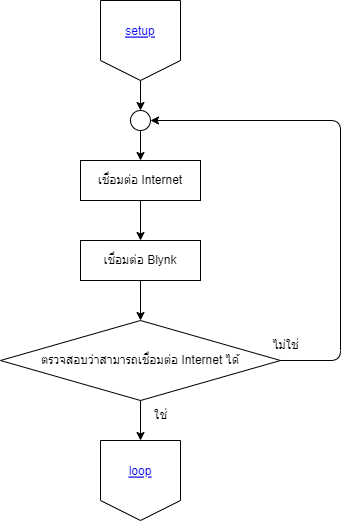

The diagram above was exported from draw.io. Its source (the exported page's mxGraphModel, read from the mxfile embedded in the PNG):
<mxGraphModel dx="2863" dy="1820" grid="1" gridSize="10" guides="1" tooltips="1" connect="1" arrows="1" fold="1" page="1" pageScale="1" pageWidth="1200" pageHeight="1600" background="#ffffff" math="0" shadow="0">
  <root>
    <mxCell id="WIyWlLk6GJQsqaUBKTNV-0" />
    <mxCell id="WIyWlLk6GJQsqaUBKTNV-1" parent="WIyWlLk6GJQsqaUBKTNV-0" />
    <mxCell id="15" value="" style="edgeStyle=none;html=1;strokeColor=#000000;fontColor=#000000;" parent="WIyWlLk6GJQsqaUBKTNV-1" target="7" edge="1">
      <mxGeometry relative="1" as="geometry">
        <mxPoint x="600" y="80" as="sourcePoint" />
      </mxGeometry>
    </mxCell>
    <mxCell id="aCJkbSv8LO94Q3y0ZRAy-3" style="edgeStyle=orthogonalEdgeStyle;rounded=0;orthogonalLoop=1;jettySize=auto;html=1;exitX=0;exitY=0.5;exitDx=0;exitDy=0;entryX=0.5;entryY=0;entryDx=0;entryDy=0;" parent="WIyWlLk6GJQsqaUBKTNV-1" edge="1">
      <mxGeometry relative="1" as="geometry">
        <mxPoint x="320" y="220" as="sourcePoint" />
      </mxGeometry>
    </mxCell>
    <mxCell id="aCJkbSv8LO94Q3y0ZRAy-4" style="edgeStyle=orthogonalEdgeStyle;rounded=0;orthogonalLoop=1;jettySize=auto;html=1;exitX=1;exitY=0.5;exitDx=0;exitDy=0;entryX=0.5;entryY=0;entryDx=0;entryDy=0;" parent="WIyWlLk6GJQsqaUBKTNV-1" edge="1">
      <mxGeometry relative="1" as="geometry">
        <mxPoint x="420" y="220" as="sourcePoint" />
      </mxGeometry>
    </mxCell>
    <mxCell id="aCJkbSv8LO94Q3y0ZRAy-6" style="edgeStyle=orthogonalEdgeStyle;rounded=0;orthogonalLoop=1;jettySize=auto;html=1;exitX=0.5;exitY=1;exitDx=0;exitDy=0;entryX=0;entryY=0.5;entryDx=0;entryDy=0;" parent="WIyWlLk6GJQsqaUBKTNV-1" edge="1">
      <mxGeometry relative="1" as="geometry">
        <mxPoint x="230" y="320" as="sourcePoint" />
      </mxGeometry>
    </mxCell>
    <mxCell id="aCJkbSv8LO94Q3y0ZRAy-7" style="edgeStyle=orthogonalEdgeStyle;rounded=0;orthogonalLoop=1;jettySize=auto;html=1;exitX=0.5;exitY=1;exitDx=0;exitDy=0;entryX=1;entryY=0.5;entryDx=0;entryDy=0;" parent="WIyWlLk6GJQsqaUBKTNV-1" edge="1">
      <mxGeometry relative="1" as="geometry">
        <mxPoint x="510" y="320" as="sourcePoint" />
      </mxGeometry>
    </mxCell>
    <mxCell id="tXzw4CHHxQ6zLcmIqO2F-0" style="edgeStyle=orthogonalEdgeStyle;rounded=0;orthogonalLoop=1;jettySize=auto;html=1;exitX=0;exitY=0.5;exitDx=0;exitDy=0;entryX=0.5;entryY=0;entryDx=0;entryDy=0;" parent="WIyWlLk6GJQsqaUBKTNV-1" edge="1">
      <mxGeometry relative="1" as="geometry">
        <mxPoint x="470" y="560" as="sourcePoint" />
      </mxGeometry>
    </mxCell>
    <mxCell id="tXzw4CHHxQ6zLcmIqO2F-1" style="edgeStyle=orthogonalEdgeStyle;rounded=0;orthogonalLoop=1;jettySize=auto;html=1;exitX=1;exitY=0.5;exitDx=0;exitDy=0;entryX=0.5;entryY=0;entryDx=0;entryDy=0;" parent="WIyWlLk6GJQsqaUBKTNV-1" edge="1">
      <mxGeometry relative="1" as="geometry">
        <mxPoint x="490" y="560" as="sourcePoint" />
      </mxGeometry>
    </mxCell>
    <mxCell id="tXzw4CHHxQ6zLcmIqO2F-3" style="edgeStyle=orthogonalEdgeStyle;rounded=0;orthogonalLoop=1;jettySize=auto;html=1;exitX=0.5;exitY=1;exitDx=0;exitDy=0;entryX=0.5;entryY=0;entryDx=0;entryDy=0;" parent="WIyWlLk6GJQsqaUBKTNV-1" edge="1">
      <mxGeometry relative="1" as="geometry">
        <mxPoint x="370" y="840" as="sourcePoint" />
      </mxGeometry>
    </mxCell>
    <mxCell id="tXzw4CHHxQ6zLcmIqO2F-7" style="edgeStyle=orthogonalEdgeStyle;rounded=0;orthogonalLoop=1;jettySize=auto;html=1;exitX=0.5;exitY=1;exitDx=0;exitDy=0;entryX=0.5;entryY=0;entryDx=0;entryDy=0;" parent="WIyWlLk6GJQsqaUBKTNV-1" edge="1">
      <mxGeometry relative="1" as="geometry">
        <mxPoint x="370" y="820" as="targetPoint" />
      </mxGeometry>
    </mxCell>
    <mxCell id="tXzw4CHHxQ6zLcmIqO2F-9" style="edgeStyle=orthogonalEdgeStyle;rounded=0;orthogonalLoop=1;jettySize=auto;html=1;exitX=0.5;exitY=1;exitDx=0;exitDy=0;entryX=1;entryY=0.5;entryDx=0;entryDy=0;" parent="WIyWlLk6GJQsqaUBKTNV-1" edge="1">
      <mxGeometry relative="1" as="geometry">
        <mxPoint x="380" y="830" as="targetPoint" />
      </mxGeometry>
    </mxCell>
    <mxCell id="tXzw4CHHxQ6zLcmIqO2F-11" style="edgeStyle=orthogonalEdgeStyle;rounded=0;orthogonalLoop=1;jettySize=auto;html=1;exitX=0.5;exitY=1;exitDx=0;exitDy=0;entryX=1;entryY=0.5;entryDx=0;entryDy=0;" parent="WIyWlLk6GJQsqaUBKTNV-1" edge="1">
      <mxGeometry relative="1" as="geometry">
        <mxPoint x="380" y="830" as="targetPoint" />
      </mxGeometry>
    </mxCell>
    <mxCell id="tXzw4CHHxQ6zLcmIqO2F-13" style="edgeStyle=orthogonalEdgeStyle;rounded=0;orthogonalLoop=1;jettySize=auto;html=1;exitX=0.5;exitY=1;exitDx=0;exitDy=0;entryX=0.5;entryY=0;entryDx=0;entryDy=0;" parent="WIyWlLk6GJQsqaUBKTNV-1" edge="1">
      <mxGeometry relative="1" as="geometry">
        <mxPoint x="370" y="940" as="sourcePoint" />
      </mxGeometry>
    </mxCell>
    <mxCell id="tXzw4CHHxQ6zLcmIqO2F-36" style="edgeStyle=orthogonalEdgeStyle;rounded=0;orthogonalLoop=1;jettySize=auto;html=1;exitX=0.5;exitY=1;exitDx=0;exitDy=0;" parent="WIyWlLk6GJQsqaUBKTNV-1" edge="1">
      <mxGeometry relative="1" as="geometry">
        <mxPoint x="370" y="1075" as="sourcePoint" />
      </mxGeometry>
    </mxCell>
    <mxCell id="tXzw4CHHxQ6zLcmIqO2F-23" style="edgeStyle=orthogonalEdgeStyle;rounded=0;orthogonalLoop=1;jettySize=auto;html=1;exitX=1;exitY=0.5;exitDx=0;exitDy=0;entryX=0.5;entryY=0;entryDx=0;entryDy=0;" parent="WIyWlLk6GJQsqaUBKTNV-1" edge="1">
      <mxGeometry relative="1" as="geometry">
        <mxPoint x="480" y="550" as="targetPoint" />
      </mxGeometry>
    </mxCell>
    <mxCell id="tXzw4CHHxQ6zLcmIqO2F-24" style="edgeStyle=orthogonalEdgeStyle;rounded=0;orthogonalLoop=1;jettySize=auto;html=1;exitX=0.5;exitY=1;exitDx=0;exitDy=0;entryX=0;entryY=0.5;entryDx=0;entryDy=0;" parent="WIyWlLk6GJQsqaUBKTNV-1" edge="1">
      <mxGeometry relative="1" as="geometry">
        <mxPoint x="270" y="910" as="targetPoint" />
        <Array as="points">
          <mxPoint x="370" y="530" />
          <mxPoint x="230" y="530" />
          <mxPoint x="230" y="910" />
        </Array>
      </mxGeometry>
    </mxCell>
    <mxCell id="tXzw4CHHxQ6zLcmIqO2F-28" style="edgeStyle=orthogonalEdgeStyle;rounded=0;orthogonalLoop=1;jettySize=auto;html=1;exitX=1;exitY=0.5;exitDx=0;exitDy=0;entryX=0.5;entryY=0;entryDx=0;entryDy=0;" parent="WIyWlLk6GJQsqaUBKTNV-1" edge="1">
      <mxGeometry relative="1" as="geometry">
        <mxPoint x="690" y="720" as="targetPoint" />
      </mxGeometry>
    </mxCell>
    <mxCell id="tXzw4CHHxQ6zLcmIqO2F-29" style="edgeStyle=orthogonalEdgeStyle;rounded=0;orthogonalLoop=1;jettySize=auto;html=1;exitX=0;exitY=0.5;exitDx=0;exitDy=0;entryX=0.5;entryY=0;entryDx=0;entryDy=0;" parent="WIyWlLk6GJQsqaUBKTNV-1" edge="1">
      <mxGeometry relative="1" as="geometry">
        <mxPoint x="520" y="720" as="targetPoint" />
      </mxGeometry>
    </mxCell>
    <mxCell id="10" value="" style="edgeStyle=none;html=1;strokeColor=#000000;fontColor=#000000;" parent="WIyWlLk6GJQsqaUBKTNV-1" source="3" target="8" edge="1">
      <mxGeometry relative="1" as="geometry" />
    </mxCell>
    <mxCell id="3" value="เชื่อมต่อ Internet" style="whiteSpace=wrap;html=1;strokeColor=#000000;fontColor=#000000;fillColor=none;" parent="WIyWlLk6GJQsqaUBKTNV-1" vertex="1">
      <mxGeometry x="540" y="160" width="120" height="40" as="geometry" />
    </mxCell>
    <mxCell id="13" value="" style="edgeStyle=none;html=1;strokeColor=#000000;fontColor=#000000;entryX=1;entryY=0.5;entryDx=0;entryDy=0;" parent="WIyWlLk6GJQsqaUBKTNV-1" source="5" target="7" edge="1">
      <mxGeometry relative="1" as="geometry">
        <mxPoint x="840" y="180.9142717633929" as="targetPoint" />
        <Array as="points">
          <mxPoint x="800" y="360" />
          <mxPoint x="800" y="120" />
        </Array>
      </mxGeometry>
    </mxCell>
    <mxCell id="06qZiRuenB6i1UtKVPRj-24" value="" style="edgeStyle=none;html=1;strokeColor=#000000;fontColor=#000000;" parent="WIyWlLk6GJQsqaUBKTNV-1" source="5" edge="1">
      <mxGeometry relative="1" as="geometry">
        <mxPoint x="600" y="440" as="targetPoint" />
      </mxGeometry>
    </mxCell>
    <mxCell id="5" value="&lt;font color=&quot;#000000&quot;&gt;ตรวจสอบว่าสามารถเชื่อมต่อ Internet ได้&lt;/font&gt;" style="rhombus;whiteSpace=wrap;html=1;labelBackgroundColor=none;strokeColor=#000000;fillColor=none;" parent="WIyWlLk6GJQsqaUBKTNV-1" vertex="1">
      <mxGeometry x="460" y="320" width="280" height="80" as="geometry" />
    </mxCell>
    <mxCell id="17" value="" style="edgeStyle=none;html=1;strokeColor=#000000;fontColor=#000000;entryX=0.5;entryY=0;entryDx=0;entryDy=0;" parent="WIyWlLk6GJQsqaUBKTNV-1" source="7" target="3" edge="1">
      <mxGeometry relative="1" as="geometry">
        <mxPoint x="640" y="140" as="targetPoint" />
      </mxGeometry>
    </mxCell>
    <mxCell id="7" value="" style="ellipse;whiteSpace=wrap;html=1;labelBackgroundColor=none;strokeColor=#000000;fontColor=#000000;fillColor=none;" parent="WIyWlLk6GJQsqaUBKTNV-1" vertex="1">
      <mxGeometry x="590" y="110" width="20" height="20" as="geometry" />
    </mxCell>
    <mxCell id="11" value="" style="edgeStyle=none;html=1;strokeColor=#000000;fontColor=#000000;" parent="WIyWlLk6GJQsqaUBKTNV-1" source="8" target="5" edge="1">
      <mxGeometry relative="1" as="geometry" />
    </mxCell>
    <mxCell id="8" value="เชื่อมต่อ Blynk" style="whiteSpace=wrap;html=1;strokeColor=#000000;fontColor=#000000;fillColor=none;" parent="WIyWlLk6GJQsqaUBKTNV-1" vertex="1">
      <mxGeometry x="540" y="240" width="120" height="40" as="geometry" />
    </mxCell>
    <mxCell id="14" value="ไม่ใช่" style="text;html=1;align=center;verticalAlign=middle;resizable=0;points=[];autosize=1;strokeColor=none;fillColor=none;fontColor=#000000;" parent="WIyWlLk6GJQsqaUBKTNV-1" vertex="1">
      <mxGeometry x="720" y="330" width="50" height="30" as="geometry" />
    </mxCell>
    <mxCell id="21" value="ใช่" style="text;html=1;align=center;verticalAlign=middle;resizable=0;points=[];autosize=1;strokeColor=none;fillColor=none;fontColor=#000000;" parent="WIyWlLk6GJQsqaUBKTNV-1" vertex="1">
      <mxGeometry x="600" y="400" width="40" height="30" as="geometry" />
    </mxCell>
    <mxCell id="06qZiRuenB6i1UtKVPRj-40" value="" style="group" parent="WIyWlLk6GJQsqaUBKTNV-1" vertex="1" connectable="0">
      <mxGeometry x="560" y="440" width="80" height="80" as="geometry" />
    </mxCell>
    <mxCell id="06qZiRuenB6i1UtKVPRj-25" value="" style="edgeStyle=none;orthogonalLoop=1;jettySize=auto;html=1;strokeColor=#000000;fontColor=#000000;endArrow=none;endFill=0;" parent="06qZiRuenB6i1UtKVPRj-40" edge="1">
      <mxGeometry width="80" relative="1" as="geometry">
        <mxPoint as="sourcePoint" />
        <mxPoint x="80" as="targetPoint" />
        <Array as="points" />
      </mxGeometry>
    </mxCell>
    <mxCell id="06qZiRuenB6i1UtKVPRj-26" value="" style="edgeStyle=none;orthogonalLoop=1;jettySize=auto;html=1;strokeColor=#000000;fontColor=#000000;endArrow=none;endFill=0;" parent="06qZiRuenB6i1UtKVPRj-40" edge="1">
      <mxGeometry width="80" relative="1" as="geometry">
        <mxPoint x="80" as="sourcePoint" />
        <mxPoint x="80" y="60" as="targetPoint" />
        <Array as="points" />
      </mxGeometry>
    </mxCell>
    <mxCell id="06qZiRuenB6i1UtKVPRj-27" value="" style="edgeStyle=none;orthogonalLoop=1;jettySize=auto;html=1;strokeColor=#000000;fontColor=#000000;endArrow=none;endFill=0;" parent="06qZiRuenB6i1UtKVPRj-40" edge="1">
      <mxGeometry width="80" relative="1" as="geometry">
        <mxPoint x="2.2737367544323206e-13" as="sourcePoint" />
        <mxPoint x="2.2737367544323206e-13" y="60" as="targetPoint" />
        <Array as="points" />
      </mxGeometry>
    </mxCell>
    <mxCell id="06qZiRuenB6i1UtKVPRj-28" value="" style="edgeStyle=none;orthogonalLoop=1;jettySize=auto;html=1;strokeColor=#000000;fontColor=#000000;endArrow=none;endFill=0;" parent="06qZiRuenB6i1UtKVPRj-40" edge="1">
      <mxGeometry width="80" relative="1" as="geometry">
        <mxPoint y="60" as="sourcePoint" />
        <mxPoint x="40" y="80" as="targetPoint" />
        <Array as="points" />
      </mxGeometry>
    </mxCell>
    <mxCell id="06qZiRuenB6i1UtKVPRj-29" value="" style="edgeStyle=none;orthogonalLoop=1;jettySize=auto;html=1;strokeColor=#000000;fontColor=#000000;endArrow=none;endFill=0;" parent="06qZiRuenB6i1UtKVPRj-40" edge="1">
      <mxGeometry width="80" relative="1" as="geometry">
        <mxPoint x="80" y="60" as="sourcePoint" />
        <mxPoint x="40" y="80" as="targetPoint" />
        <Array as="points" />
      </mxGeometry>
    </mxCell>
    <UserObject label="loop" link="data:page/id,OIhiN7b-ls3b1Ll7mxuB" id="06qZiRuenB6i1UtKVPRj-48">
      <mxCell style="fontColor=#0000EE;fontStyle=4;rounded=1;overflow=hidden;spacing=10;labelBackgroundColor=none;comic=0;pointerEvents=1;strokeColor=none;fillColor=none;" parent="06qZiRuenB6i1UtKVPRj-40" vertex="1">
        <mxGeometry x="5" y="10" width="70" height="40" as="geometry" />
      </mxCell>
    </UserObject>
    <mxCell id="3zwNLLw8ocevJoZcn8MB-23" value="" style="group;rounded=0;labelBackgroundColor=none;comic=0;pointerEvents=1;strokeColor=none;fontColor=#000000;fillColor=none;" parent="WIyWlLk6GJQsqaUBKTNV-1" vertex="1" connectable="0">
      <mxGeometry x="560.0000000000002" width="80" height="80" as="geometry" />
    </mxCell>
    <mxCell id="3zwNLLw8ocevJoZcn8MB-24" value="" style="edgeStyle=none;orthogonalLoop=1;jettySize=auto;html=1;strokeColor=#000000;fontColor=#000000;endArrow=none;endFill=0;" parent="3zwNLLw8ocevJoZcn8MB-23" edge="1">
      <mxGeometry width="80" relative="1" as="geometry">
        <mxPoint as="sourcePoint" />
        <mxPoint x="80" as="targetPoint" />
        <Array as="points" />
      </mxGeometry>
    </mxCell>
    <mxCell id="3zwNLLw8ocevJoZcn8MB-25" value="" style="edgeStyle=none;orthogonalLoop=1;jettySize=auto;html=1;strokeColor=#000000;fontColor=#000000;endArrow=none;endFill=0;" parent="3zwNLLw8ocevJoZcn8MB-23" edge="1">
      <mxGeometry width="80" relative="1" as="geometry">
        <mxPoint x="80" as="sourcePoint" />
        <mxPoint x="80" y="60" as="targetPoint" />
        <Array as="points" />
      </mxGeometry>
    </mxCell>
    <mxCell id="3zwNLLw8ocevJoZcn8MB-26" value="" style="edgeStyle=none;orthogonalLoop=1;jettySize=auto;html=1;strokeColor=#000000;fontColor=#000000;endArrow=none;endFill=0;" parent="3zwNLLw8ocevJoZcn8MB-23" edge="1">
      <mxGeometry width="80" relative="1" as="geometry">
        <mxPoint x="2.2737367544323206e-13" as="sourcePoint" />
        <mxPoint x="2.2737367544323206e-13" y="60" as="targetPoint" />
        <Array as="points" />
      </mxGeometry>
    </mxCell>
    <mxCell id="3zwNLLw8ocevJoZcn8MB-27" value="" style="edgeStyle=none;orthogonalLoop=1;jettySize=auto;html=1;strokeColor=#000000;fontColor=#000000;endArrow=none;endFill=0;" parent="3zwNLLw8ocevJoZcn8MB-23" edge="1">
      <mxGeometry width="80" relative="1" as="geometry">
        <mxPoint y="60" as="sourcePoint" />
        <mxPoint x="40" y="80" as="targetPoint" />
        <Array as="points" />
      </mxGeometry>
    </mxCell>
    <mxCell id="3zwNLLw8ocevJoZcn8MB-28" value="" style="edgeStyle=none;orthogonalLoop=1;jettySize=auto;html=1;strokeColor=#000000;fontColor=#000000;endArrow=none;endFill=0;" parent="3zwNLLw8ocevJoZcn8MB-23" edge="1">
      <mxGeometry width="80" relative="1" as="geometry">
        <mxPoint x="80" y="60" as="sourcePoint" />
        <mxPoint x="40" y="80" as="targetPoint" />
        <Array as="points" />
      </mxGeometry>
    </mxCell>
    <UserObject label="setup" link="data:page/id,C5RBs43oDa-KdzZeNtuy" id="3zwNLLw8ocevJoZcn8MB-29">
      <mxCell style="fontColor=#0000EE;fontStyle=4;rounded=1;overflow=hidden;spacing=10;labelBackgroundColor=none;comic=0;pointerEvents=1;strokeColor=none;fillColor=none;" parent="3zwNLLw8ocevJoZcn8MB-23" vertex="1">
        <mxGeometry x="5" y="10" width="70" height="40" as="geometry" />
      </mxCell>
    </UserObject>
  </root>
</mxGraphModel>